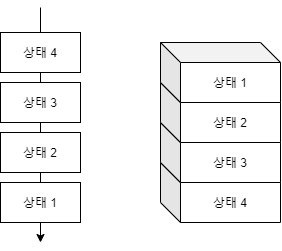

The diagram above was exported from draw.io. Its source (the exported page's mxGraphModel, read from the mxfile embedded in the PNG):
<mxGraphModel dx="907" dy="807" grid="1" gridSize="10" guides="1" tooltips="1" connect="1" arrows="1" fold="1" page="1" pageScale="1" pageWidth="400" pageHeight="400" background="#ffffff" math="0" shadow="0">
  <root>
    <mxCell id="0" />
    <mxCell id="1" parent="0" />
    <mxCell id="vnpb_dLwRujd1aD_OmyC-5" value="상태 4" style="shape=cube;whiteSpace=wrap;html=1;boundedLbl=1;backgroundOutline=1;darkOpacity=0.05;darkOpacity2=0.1;" vertex="1" parent="1">
      <mxGeometry x="200" y="200" width="120" height="60" as="geometry" />
    </mxCell>
    <mxCell id="vnpb_dLwRujd1aD_OmyC-8" value="상태 3" style="shape=cube;whiteSpace=wrap;html=1;boundedLbl=1;backgroundOutline=1;darkOpacity=0.05;darkOpacity2=0.1;" vertex="1" parent="1">
      <mxGeometry x="200" y="160" width="120" height="60" as="geometry" />
    </mxCell>
    <mxCell id="vnpb_dLwRujd1aD_OmyC-9" value="상태 2" style="shape=cube;whiteSpace=wrap;html=1;boundedLbl=1;backgroundOutline=1;darkOpacity=0.05;darkOpacity2=0.1;" vertex="1" parent="1">
      <mxGeometry x="200" y="120" width="120" height="60" as="geometry" />
    </mxCell>
    <mxCell id="vnpb_dLwRujd1aD_OmyC-10" value="상태 1" style="shape=cube;whiteSpace=wrap;html=1;boundedLbl=1;backgroundOutline=1;darkOpacity=0.05;darkOpacity2=0.1;" vertex="1" parent="1">
      <mxGeometry x="200" y="80" width="120" height="60" as="geometry" />
    </mxCell>
    <mxCell id="vnpb_dLwRujd1aD_OmyC-11" value="" style="endArrow=classic;html=1;" edge="1" parent="1">
      <mxGeometry width="50" height="50" relative="1" as="geometry">
        <mxPoint x="80" y="45" as="sourcePoint" />
        <mxPoint x="80" y="280" as="targetPoint" />
      </mxGeometry>
    </mxCell>
    <mxCell id="vnpb_dLwRujd1aD_OmyC-12" value="상태 4" style="rounded=0;whiteSpace=wrap;html=1;" vertex="1" parent="1">
      <mxGeometry x="40" y="70" width="80" height="40" as="geometry" />
    </mxCell>
    <mxCell id="vnpb_dLwRujd1aD_OmyC-13" value="상태 3" style="rounded=0;whiteSpace=wrap;html=1;" vertex="1" parent="1">
      <mxGeometry x="40" y="120" width="80" height="40" as="geometry" />
    </mxCell>
    <mxCell id="vnpb_dLwRujd1aD_OmyC-14" value="상태 2" style="rounded=0;whiteSpace=wrap;html=1;" vertex="1" parent="1">
      <mxGeometry x="40" y="170" width="80" height="40" as="geometry" />
    </mxCell>
    <mxCell id="vnpb_dLwRujd1aD_OmyC-15" value="상태 1" style="rounded=0;whiteSpace=wrap;html=1;" vertex="1" parent="1">
      <mxGeometry x="40" y="220" width="80" height="40" as="geometry" />
    </mxCell>
  </root>
</mxGraphModel>